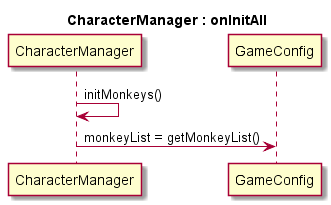

The diagram above was rendered by PlantUML. Its source (embedded in the PNG):
@startuml
title CharacterManager : onInitAll

CharacterManager -> CharacterManager : initMonkeys()
CharacterManager -> GameConfig : monkeyList = getMonkeyList()

@enduml